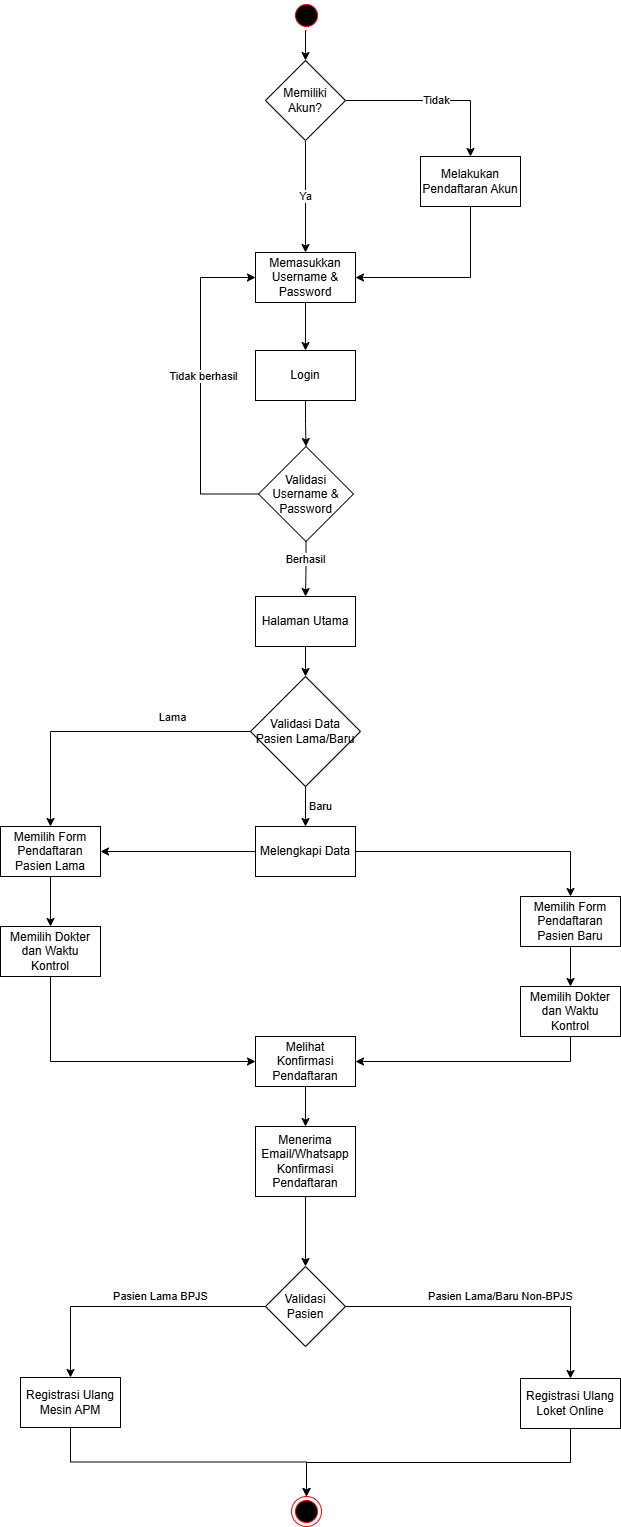

The diagram above was exported from draw.io. Its source (the exported page's mxGraphModel, read from the mxfile embedded in the PNG):
<mxGraphModel dx="1042" dy="1627" grid="1" gridSize="10" guides="1" tooltips="1" connect="1" arrows="1" fold="1" page="1" pageScale="1" pageWidth="850" pageHeight="1100" math="0" shadow="0">
  <root>
    <mxCell id="0" />
    <mxCell id="1" parent="0" />
    <mxCell id="xEw2rrlbEqYeuh8n6W4B-4" style="edgeStyle=orthogonalEdgeStyle;rounded=0;orthogonalLoop=1;jettySize=auto;html=1;exitX=0.5;exitY=1;exitDx=0;exitDy=0;entryX=0.5;entryY=0;entryDx=0;entryDy=0;" parent="1" source="Td_hASd5y9tShkf-4XBK-1" target="xEw2rrlbEqYeuh8n6W4B-2" edge="1">
      <mxGeometry relative="1" as="geometry" />
    </mxCell>
    <mxCell id="Td_hASd5y9tShkf-4XBK-1" value="" style="ellipse;html=1;shape=startState;fillColor=#000000;strokeColor=#ff0000;" parent="1" vertex="1">
      <mxGeometry x="411" y="-126" width="30" height="30" as="geometry" />
    </mxCell>
    <mxCell id="Td_hASd5y9tShkf-4XBK-5" style="edgeStyle=orthogonalEdgeStyle;rounded=0;orthogonalLoop=1;jettySize=auto;html=1;exitX=0.5;exitY=1;exitDx=0;exitDy=0;entryX=0.5;entryY=0;entryDx=0;entryDy=0;" parent="1" source="Td_hASd5y9tShkf-4XBK-3" target="Td_hASd5y9tShkf-4XBK-4" edge="1">
      <mxGeometry relative="1" as="geometry" />
    </mxCell>
    <mxCell id="Td_hASd5y9tShkf-4XBK-3" value="Login" style="html=1;dashed=0;whiteSpace=wrap;" parent="1" vertex="1">
      <mxGeometry x="375" y="224" width="100" height="50" as="geometry" />
    </mxCell>
    <mxCell id="Td_hASd5y9tShkf-4XBK-23" style="edgeStyle=orthogonalEdgeStyle;rounded=0;orthogonalLoop=1;jettySize=auto;html=1;exitX=0.5;exitY=1;exitDx=0;exitDy=0;entryX=0.5;entryY=0;entryDx=0;entryDy=0;" parent="1" source="Td_hASd5y9tShkf-4XBK-4" target="Td_hASd5y9tShkf-4XBK-22" edge="1">
      <mxGeometry relative="1" as="geometry" />
    </mxCell>
    <mxCell id="bxXqh5lDY7GjwBXbnpES-7" value="Berhasil" style="edgeLabel;html=1;align=center;verticalAlign=middle;resizable=0;points=[];" vertex="1" connectable="0" parent="Td_hASd5y9tShkf-4XBK-23">
      <mxGeometry x="-0.373" y="-1" relative="1" as="geometry">
        <mxPoint as="offset" />
      </mxGeometry>
    </mxCell>
    <mxCell id="bxXqh5lDY7GjwBXbnpES-5" style="edgeStyle=orthogonalEdgeStyle;rounded=0;orthogonalLoop=1;jettySize=auto;html=1;exitX=0;exitY=0.5;exitDx=0;exitDy=0;entryX=0;entryY=0.5;entryDx=0;entryDy=0;" edge="1" parent="1" source="Td_hASd5y9tShkf-4XBK-4" target="Td_hASd5y9tShkf-4XBK-11">
      <mxGeometry relative="1" as="geometry">
        <Array as="points">
          <mxPoint x="320" y="368" />
          <mxPoint x="320" y="151" />
        </Array>
      </mxGeometry>
    </mxCell>
    <mxCell id="bxXqh5lDY7GjwBXbnpES-6" value="Tidak berhasil" style="edgeLabel;html=1;align=center;verticalAlign=middle;resizable=0;points=[];" vertex="1" connectable="0" parent="bxXqh5lDY7GjwBXbnpES-5">
      <mxGeometry x="0.1964" y="-2" relative="1" as="geometry">
        <mxPoint y="21" as="offset" />
      </mxGeometry>
    </mxCell>
    <mxCell id="Td_hASd5y9tShkf-4XBK-4" value="Validasi Username &amp;amp; Password" style="rhombus;whiteSpace=wrap;html=1;" parent="1" vertex="1">
      <mxGeometry x="378" y="320" width="95" height="95" as="geometry" />
    </mxCell>
    <mxCell id="Td_hASd5y9tShkf-4XBK-14" style="edgeStyle=orthogonalEdgeStyle;rounded=0;orthogonalLoop=1;jettySize=auto;html=1;exitX=0.5;exitY=1;exitDx=0;exitDy=0;entryX=0.5;entryY=0;entryDx=0;entryDy=0;" parent="1" source="Td_hASd5y9tShkf-4XBK-11" target="Td_hASd5y9tShkf-4XBK-3" edge="1">
      <mxGeometry relative="1" as="geometry" />
    </mxCell>
    <mxCell id="Td_hASd5y9tShkf-4XBK-11" value="Memasukkan Username &amp;amp; Password" style="html=1;dashed=0;whiteSpace=wrap;" parent="1" vertex="1">
      <mxGeometry x="375" y="126" width="100" height="50" as="geometry" />
    </mxCell>
    <mxCell id="Td_hASd5y9tShkf-4XBK-19" style="edgeStyle=orthogonalEdgeStyle;rounded=0;orthogonalLoop=1;jettySize=auto;html=1;exitX=0.5;exitY=1;exitDx=0;exitDy=0;entryX=1;entryY=0.5;entryDx=0;entryDy=0;" parent="1" source="Td_hASd5y9tShkf-4XBK-17" target="Td_hASd5y9tShkf-4XBK-11" edge="1">
      <mxGeometry relative="1" as="geometry" />
    </mxCell>
    <mxCell id="Td_hASd5y9tShkf-4XBK-17" value="Melakukan Pendaftaran Akun" style="html=1;dashed=0;whiteSpace=wrap;" parent="1" vertex="1">
      <mxGeometry x="540" y="30" width="100" height="50" as="geometry" />
    </mxCell>
    <mxCell id="Td_hASd5y9tShkf-4XBK-22" value="Halaman Utama" style="html=1;dashed=0;whiteSpace=wrap;" parent="1" vertex="1">
      <mxGeometry x="375" y="470" width="100" height="50" as="geometry" />
    </mxCell>
    <mxCell id="Td_hASd5y9tShkf-4XBK-26" style="edgeStyle=orthogonalEdgeStyle;rounded=0;orthogonalLoop=1;jettySize=auto;html=1;exitX=0.5;exitY=1;exitDx=0;exitDy=0;entryX=0.5;entryY=0;entryDx=0;entryDy=0;" parent="1" source="Td_hASd5y9tShkf-4XBK-22" target="Td_hASd5y9tShkf-4XBK-29" edge="1">
      <mxGeometry relative="1" as="geometry">
        <mxPoint x="425" y="600" as="targetPoint" />
      </mxGeometry>
    </mxCell>
    <mxCell id="Td_hASd5y9tShkf-4XBK-48" style="edgeStyle=orthogonalEdgeStyle;rounded=0;orthogonalLoop=1;jettySize=auto;html=1;exitX=0.5;exitY=1;exitDx=0;exitDy=0;entryX=0.5;entryY=0;entryDx=0;entryDy=0;" parent="1" source="Td_hASd5y9tShkf-4XBK-27" target="Td_hASd5y9tShkf-4XBK-38" edge="1">
      <mxGeometry relative="1" as="geometry" />
    </mxCell>
    <mxCell id="Td_hASd5y9tShkf-4XBK-27" value="Memilih Form Pendaftaran Pasien Lama" style="html=1;dashed=0;whiteSpace=wrap;" parent="1" vertex="1">
      <mxGeometry x="120" y="700" width="100" height="50" as="geometry" />
    </mxCell>
    <mxCell id="Td_hASd5y9tShkf-4XBK-51" style="edgeStyle=orthogonalEdgeStyle;rounded=0;orthogonalLoop=1;jettySize=auto;html=1;exitX=0.5;exitY=1;exitDx=0;exitDy=0;entryX=0.5;entryY=0;entryDx=0;entryDy=0;" parent="1" source="Td_hASd5y9tShkf-4XBK-28" target="Td_hASd5y9tShkf-4XBK-39" edge="1">
      <mxGeometry relative="1" as="geometry" />
    </mxCell>
    <mxCell id="Td_hASd5y9tShkf-4XBK-28" value="Memilih Form Pendaftaran Pasien Baru" style="html=1;dashed=0;whiteSpace=wrap;" parent="1" vertex="1">
      <mxGeometry x="640" y="770" width="100" height="50" as="geometry" />
    </mxCell>
    <mxCell id="Td_hASd5y9tShkf-4XBK-30" style="edgeStyle=orthogonalEdgeStyle;rounded=0;orthogonalLoop=1;jettySize=auto;html=1;exitX=1;exitY=0.5;exitDx=0;exitDy=0;entryX=0.5;entryY=0;entryDx=0;entryDy=0;" parent="1" source="Td_hASd5y9tShkf-4XBK-43" target="Td_hASd5y9tShkf-4XBK-28" edge="1">
      <mxGeometry relative="1" as="geometry" />
    </mxCell>
    <mxCell id="Td_hASd5y9tShkf-4XBK-31" style="edgeStyle=orthogonalEdgeStyle;rounded=0;orthogonalLoop=1;jettySize=auto;html=1;exitX=0;exitY=0.5;exitDx=0;exitDy=0;entryX=0.5;entryY=0;entryDx=0;entryDy=0;" parent="1" source="Td_hASd5y9tShkf-4XBK-29" target="Td_hASd5y9tShkf-4XBK-27" edge="1">
      <mxGeometry relative="1" as="geometry" />
    </mxCell>
    <mxCell id="Td_hASd5y9tShkf-4XBK-44" value="Lama" style="edgeLabel;html=1;align=center;verticalAlign=middle;resizable=0;points=[];" parent="Td_hASd5y9tShkf-4XBK-31" vertex="1" connectable="0">
      <mxGeometry x="-0.4655" y="-3" relative="1" as="geometry">
        <mxPoint y="-12" as="offset" />
      </mxGeometry>
    </mxCell>
    <mxCell id="Td_hASd5y9tShkf-4XBK-46" value="Baru" style="edgeStyle=orthogonalEdgeStyle;rounded=0;orthogonalLoop=1;jettySize=auto;html=1;exitX=0.5;exitY=1;exitDx=0;exitDy=0;entryX=0.5;entryY=0;entryDx=0;entryDy=0;" parent="1" source="Td_hASd5y9tShkf-4XBK-29" target="Td_hASd5y9tShkf-4XBK-43" edge="1">
      <mxGeometry y="15" relative="1" as="geometry">
        <mxPoint as="offset" />
      </mxGeometry>
    </mxCell>
    <mxCell id="Td_hASd5y9tShkf-4XBK-29" value="Validasi Data Pasien Lama/Baru" style="rhombus;whiteSpace=wrap;html=1;" parent="1" vertex="1">
      <mxGeometry x="370" y="550" width="110" height="110" as="geometry" />
    </mxCell>
    <mxCell id="Td_hASd5y9tShkf-4XBK-54" style="edgeStyle=orthogonalEdgeStyle;rounded=0;orthogonalLoop=1;jettySize=auto;html=1;exitX=0.5;exitY=1;exitDx=0;exitDy=0;entryX=0;entryY=0.5;entryDx=0;entryDy=0;" parent="1" source="Td_hASd5y9tShkf-4XBK-38" target="Td_hASd5y9tShkf-4XBK-52" edge="1">
      <mxGeometry relative="1" as="geometry" />
    </mxCell>
    <mxCell id="Td_hASd5y9tShkf-4XBK-38" value="Memilih Dokter dan Waktu Kontrol" style="html=1;dashed=0;whiteSpace=wrap;" parent="1" vertex="1">
      <mxGeometry x="120" y="800" width="100" height="50" as="geometry" />
    </mxCell>
    <mxCell id="Td_hASd5y9tShkf-4XBK-53" style="edgeStyle=orthogonalEdgeStyle;rounded=0;orthogonalLoop=1;jettySize=auto;html=1;exitX=0.5;exitY=1;exitDx=0;exitDy=0;entryX=1;entryY=0.5;entryDx=0;entryDy=0;" parent="1" source="Td_hASd5y9tShkf-4XBK-39" target="Td_hASd5y9tShkf-4XBK-52" edge="1">
      <mxGeometry relative="1" as="geometry" />
    </mxCell>
    <mxCell id="Td_hASd5y9tShkf-4XBK-39" value="Memilih Dokter dan Waktu Kontrol" style="html=1;dashed=0;whiteSpace=wrap;" parent="1" vertex="1">
      <mxGeometry x="640" y="860" width="100" height="50" as="geometry" />
    </mxCell>
    <mxCell id="Td_hASd5y9tShkf-4XBK-49" style="edgeStyle=orthogonalEdgeStyle;rounded=0;orthogonalLoop=1;jettySize=auto;html=1;exitX=0;exitY=0.5;exitDx=0;exitDy=0;entryX=1;entryY=0.5;entryDx=0;entryDy=0;" parent="1" source="Td_hASd5y9tShkf-4XBK-43" target="Td_hASd5y9tShkf-4XBK-27" edge="1">
      <mxGeometry relative="1" as="geometry" />
    </mxCell>
    <mxCell id="Td_hASd5y9tShkf-4XBK-43" value="Melengkapi Data" style="html=1;dashed=0;whiteSpace=wrap;" parent="1" vertex="1">
      <mxGeometry x="375" y="700" width="100" height="50" as="geometry" />
    </mxCell>
    <mxCell id="Td_hASd5y9tShkf-4XBK-56" style="edgeStyle=orthogonalEdgeStyle;rounded=0;orthogonalLoop=1;jettySize=auto;html=1;exitX=0.5;exitY=1;exitDx=0;exitDy=0;entryX=0.5;entryY=0;entryDx=0;entryDy=0;" parent="1" source="Td_hASd5y9tShkf-4XBK-52" target="Td_hASd5y9tShkf-4XBK-55" edge="1">
      <mxGeometry relative="1" as="geometry" />
    </mxCell>
    <mxCell id="Td_hASd5y9tShkf-4XBK-52" value="Melihat Konfirmasi Pendaftaran" style="html=1;dashed=0;whiteSpace=wrap;" parent="1" vertex="1">
      <mxGeometry x="375" y="910" width="100" height="50" as="geometry" />
    </mxCell>
    <mxCell id="Td_hASd5y9tShkf-4XBK-62" style="edgeStyle=orthogonalEdgeStyle;rounded=0;orthogonalLoop=1;jettySize=auto;html=1;exitX=0.5;exitY=1;exitDx=0;exitDy=0;entryX=0.5;entryY=0;entryDx=0;entryDy=0;" parent="1" source="Td_hASd5y9tShkf-4XBK-55" target="Td_hASd5y9tShkf-4XBK-57" edge="1">
      <mxGeometry relative="1" as="geometry" />
    </mxCell>
    <mxCell id="Td_hASd5y9tShkf-4XBK-55" value="Menerima Email/Whatsapp Konfirmasi Pendaftaran" style="html=1;dashed=0;whiteSpace=wrap;" parent="1" vertex="1">
      <mxGeometry x="375" y="1000" width="100" height="70" as="geometry" />
    </mxCell>
    <mxCell id="Td_hASd5y9tShkf-4XBK-60" value="Pasien Lama/Baru Non-BPJS" style="edgeStyle=orthogonalEdgeStyle;rounded=0;orthogonalLoop=1;jettySize=auto;html=1;exitX=1;exitY=0.5;exitDx=0;exitDy=0;entryX=0.5;entryY=0;entryDx=0;entryDy=0;" parent="1" source="Td_hASd5y9tShkf-4XBK-57" target="Td_hASd5y9tShkf-4XBK-59" edge="1">
      <mxGeometry x="0.0438" y="10" relative="1" as="geometry">
        <mxPoint as="offset" />
      </mxGeometry>
    </mxCell>
    <mxCell id="Td_hASd5y9tShkf-4XBK-61" value="Pasien Lama BPJS" style="edgeStyle=orthogonalEdgeStyle;rounded=0;orthogonalLoop=1;jettySize=auto;html=1;exitX=0;exitY=0.5;exitDx=0;exitDy=0;entryX=0.5;entryY=0;entryDx=0;entryDy=0;" parent="1" source="Td_hASd5y9tShkf-4XBK-57" target="Td_hASd5y9tShkf-4XBK-58" edge="1">
      <mxGeometry x="-0.2105" y="-10" relative="1" as="geometry">
        <mxPoint as="offset" />
      </mxGeometry>
    </mxCell>
    <mxCell id="Td_hASd5y9tShkf-4XBK-57" value="Validasi Pasien" style="rhombus;whiteSpace=wrap;html=1;" parent="1" vertex="1">
      <mxGeometry x="385" y="1140" width="80" height="80" as="geometry" />
    </mxCell>
    <mxCell id="Td_hASd5y9tShkf-4XBK-65" style="edgeStyle=orthogonalEdgeStyle;rounded=0;orthogonalLoop=1;jettySize=auto;html=1;exitX=0.5;exitY=1;exitDx=0;exitDy=0;entryX=0.5;entryY=0;entryDx=0;entryDy=0;" parent="1" source="Td_hASd5y9tShkf-4XBK-58" target="Td_hASd5y9tShkf-4XBK-63" edge="1">
      <mxGeometry relative="1" as="geometry">
        <mxPoint x="420" y="1370" as="targetPoint" />
      </mxGeometry>
    </mxCell>
    <mxCell id="Td_hASd5y9tShkf-4XBK-58" value="Registrasi Ulang Mesin APM" style="html=1;dashed=0;whiteSpace=wrap;" parent="1" vertex="1">
      <mxGeometry x="140" y="1251" width="100" height="50" as="geometry" />
    </mxCell>
    <mxCell id="Td_hASd5y9tShkf-4XBK-64" style="edgeStyle=orthogonalEdgeStyle;rounded=0;orthogonalLoop=1;jettySize=auto;html=1;exitX=0.5;exitY=1;exitDx=0;exitDy=0;entryX=0.5;entryY=0;entryDx=0;entryDy=0;" parent="1" source="Td_hASd5y9tShkf-4XBK-59" target="Td_hASd5y9tShkf-4XBK-63" edge="1">
      <mxGeometry relative="1" as="geometry" />
    </mxCell>
    <mxCell id="Td_hASd5y9tShkf-4XBK-59" value="Registrasi Ulang Loket Online" style="html=1;dashed=0;whiteSpace=wrap;" parent="1" vertex="1">
      <mxGeometry x="640" y="1252" width="100" height="50" as="geometry" />
    </mxCell>
    <mxCell id="Td_hASd5y9tShkf-4XBK-63" value="" style="ellipse;html=1;shape=endState;fillColor=#000000;strokeColor=#ff0000;" parent="1" vertex="1">
      <mxGeometry x="411" y="1370" width="30" height="30" as="geometry" />
    </mxCell>
    <mxCell id="ceY3i2jJzdet7MN6qrDs-3" value="Ya" style="edgeStyle=orthogonalEdgeStyle;rounded=0;orthogonalLoop=1;jettySize=auto;html=1;exitX=0.5;exitY=1;exitDx=0;exitDy=0;entryX=0.5;entryY=0;entryDx=0;entryDy=0;" parent="1" source="xEw2rrlbEqYeuh8n6W4B-2" target="Td_hASd5y9tShkf-4XBK-11" edge="1">
      <mxGeometry relative="1" as="geometry">
        <mxPoint x="425" y="60" as="sourcePoint" />
      </mxGeometry>
    </mxCell>
    <mxCell id="xEw2rrlbEqYeuh8n6W4B-3" value="Tidak" style="edgeStyle=orthogonalEdgeStyle;rounded=0;orthogonalLoop=1;jettySize=auto;html=1;exitX=1;exitY=0.5;exitDx=0;exitDy=0;entryX=0.5;entryY=0;entryDx=0;entryDy=0;" parent="1" source="xEw2rrlbEqYeuh8n6W4B-2" target="Td_hASd5y9tShkf-4XBK-17" edge="1">
      <mxGeometry relative="1" as="geometry" />
    </mxCell>
    <mxCell id="xEw2rrlbEqYeuh8n6W4B-2" value="Memiliki Akun?" style="rhombus;whiteSpace=wrap;html=1;" parent="1" vertex="1">
      <mxGeometry x="385" y="-66" width="80" height="80" as="geometry" />
    </mxCell>
  </root>
</mxGraphModel>